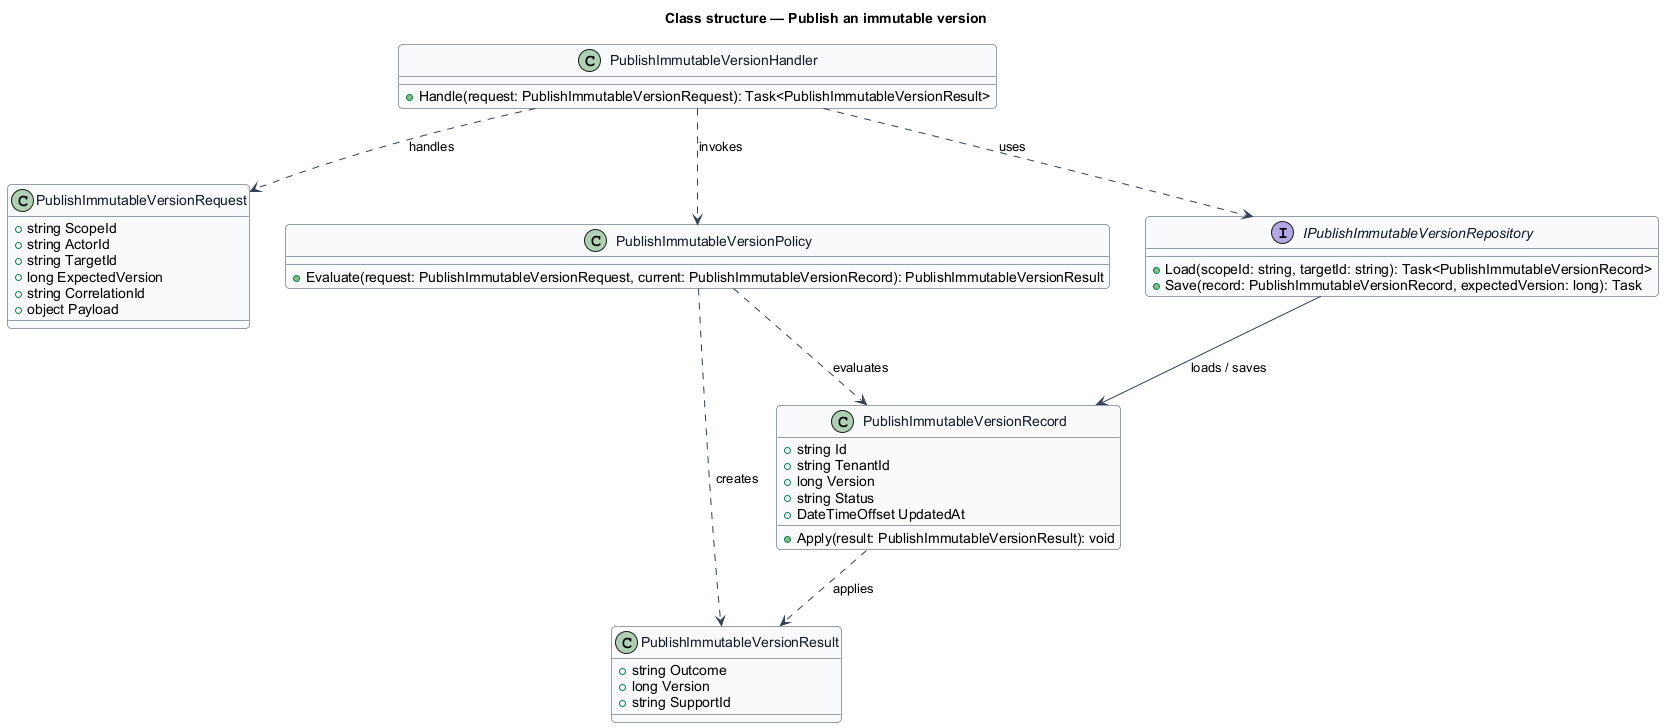

The diagram above was rendered by PlantUML. Its source (embedded in the PNG):
@startuml
skinparam backgroundColor #FFFFFF
skinparam shadowing false
skinparam roundcorner 8
skinparam defaultFontName Arial
skinparam ArrowColor #344054
skinparam class {
  BorderColor #344054
  FontColor #101828
  BackgroundColor #F9FAFB
}
title Class structure — Publish an immutable version

class PublishImmutableVersionRequest {
  +string ScopeId
  +string ActorId
  +string TargetId
  +long ExpectedVersion
  +string CorrelationId
  +object Payload
}

class PublishImmutableVersionResult {
  +string Outcome
  +long Version
  +string SupportId
}

class PublishImmutableVersionRecord {
  +string Id
  +string TenantId
  +long Version
  +string Status
  +DateTimeOffset UpdatedAt
  +Apply(result: PublishImmutableVersionResult): void
}

class PublishImmutableVersionPolicy {
  +Evaluate(request: PublishImmutableVersionRequest, current: PublishImmutableVersionRecord): PublishImmutableVersionResult
}

interface IPublishImmutableVersionRepository {
  +Load(scopeId: string, targetId: string): Task<PublishImmutableVersionRecord>
  +Save(record: PublishImmutableVersionRecord, expectedVersion: long): Task
}

class PublishImmutableVersionHandler {
  +Handle(request: PublishImmutableVersionRequest): Task<PublishImmutableVersionResult>
}

PublishImmutableVersionHandler ..> PublishImmutableVersionRequest : handles
PublishImmutableVersionHandler ..> PublishImmutableVersionPolicy : invokes
PublishImmutableVersionHandler ..> IPublishImmutableVersionRepository : uses
IPublishImmutableVersionRepository --> PublishImmutableVersionRecord : loads / saves
PublishImmutableVersionPolicy ..> PublishImmutableVersionRecord : evaluates
PublishImmutableVersionPolicy ..> PublishImmutableVersionResult : creates
PublishImmutableVersionRecord ..> PublishImmutableVersionResult : applies
@enduml